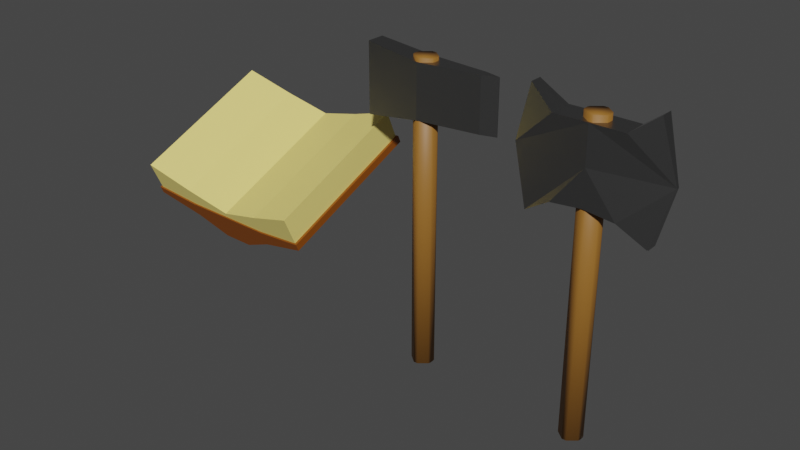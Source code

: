 # Source: axe.blend  (saved by Blender 3.5.10; exported with 4.5.12 LTS)
import bpy
from mathutils import Matrix  # noqa: F401  (used for matrix-valued properties, if any)

bpy.ops.wm.read_factory_settings(use_empty=True)
scene = bpy.context.scene
scene.name = 'Scene'

# ---- collections
col_collection = bpy.data.collections.new('Collection'); scene.collection.children.link(col_collection)

# ---- materials (node trees are filled in below, after node groups)
mat_metal = bpy.data.materials.new('metal ')
mat_metal.use_transparent_shadow = False
mat_handle = bpy.data.materials.new('handle')
mat_handle.use_transparent_shadow = False
mat_cover = bpy.data.materials.new('cover')
mat_cover.use_transparent_shadow = False
mat_pages = bpy.data.materials.new('pages')
mat_pages.use_transparent_shadow = False

# ---- material node trees
mat_metal.use_nodes = True; mat_metal.node_tree.nodes.clear()
_N = mat_metal.node_tree.nodes; _L = mat_metal.node_tree.links
n0 = _N.new('ShaderNodeOutputMaterial'); n0.name = 'Material Output'; n0.location = (300, 300)
n1 = _N.new('ShaderNodeBsdfPrincipled'); n1.name = 'Principled BSDF'; n1.location = (17, 303)
n1.distribution = 'GGX'
n1.subsurface_method = 'RANDOM_WALK_SKIN'
n1.inputs[0].default_value = (0.3209, 0.3209, 0.3209, 1.0)
n1.inputs[1].default_value = 1.0
n1.inputs[2].default_value = 0.3436
n1.inputs[3].default_value = 1.45
n1.inputs[27].default_value = (0.0, 0.0, 0.0, 1.0)
n1.inputs[28].default_value = 1.0
_L.new(n1.outputs[0], n0.inputs[0])
n0.is_active_output = True
mat_handle.use_nodes = True; mat_handle.node_tree.nodes.clear()
_N = mat_handle.node_tree.nodes; _L = mat_handle.node_tree.links
n0 = _N.new('ShaderNodeBsdfPrincipled'); n0.name = 'Principled BSDF'; n0.location = (10, 300)
n0.distribution = 'GGX'
n0.subsurface_method = 'RANDOM_WALK_SKIN'
n0.inputs[0].default_value = (0.2989, 0.1306, 0.02201, 1.0)
n0.inputs[3].default_value = 1.45
n0.inputs[27].default_value = (0.0, 0.0, 0.0, 1.0)
n0.inputs[28].default_value = 1.0
n1 = _N.new('ShaderNodeOutputMaterial'); n1.name = 'Material Output'; n1.location = (300, 300)
_L.new(n0.outputs[0], n1.inputs[0])
n1.is_active_output = True
mat_cover.use_nodes = True; mat_cover.node_tree.nodes.clear()
_N = mat_cover.node_tree.nodes; _L = mat_cover.node_tree.links
n0 = _N.new('ShaderNodeBsdfPrincipled'); n0.name = 'Principled BSDF'; n0.location = (10, 300)
n0.distribution = 'GGX'
n0.subsurface_method = 'RANDOM_WALK_SKIN'
n0.inputs[0].default_value = (0.2585, 0.06879, 0.002874, 1.0)
n0.inputs[3].default_value = 1.45
n0.inputs[27].default_value = (0.0, 0.0, 0.0, 1.0)
n0.inputs[28].default_value = 1.0
n1 = _N.new('ShaderNodeOutputMaterial'); n1.name = 'Material Output'; n1.location = (300, 300)
_L.new(n0.outputs[0], n1.inputs[0])
n1.is_active_output = True
mat_pages.use_nodes = True; mat_pages.node_tree.nodes.clear()
_N = mat_pages.node_tree.nodes; _L = mat_pages.node_tree.links
n0 = _N.new('ShaderNodeBsdfPrincipled'); n0.name = 'Principled BSDF'; n0.location = (10, 300)
n0.distribution = 'GGX'
n0.subsurface_method = 'RANDOM_WALK_SKIN'
n0.inputs[0].default_value = (0.9446, 0.7779, 0.223, 1.0)
n0.inputs[3].default_value = 1.45
n0.inputs[27].default_value = (0.0, 0.0, 0.0, 1.0)
n0.inputs[28].default_value = 1.0
n1 = _N.new('ShaderNodeOutputMaterial'); n1.name = 'Material Output'; n1.location = (300, 300)
_L.new(n0.outputs[0], n1.inputs[0])
n1.is_active_output = True

# ---- world
world_world = bpy.data.worlds.new('World'); scene.world = world_world
world_world.use_nodes = True; world_world.node_tree.nodes.clear()
_N = world_world.node_tree.nodes; _L = world_world.node_tree.links
n0 = _N.new('ShaderNodeOutputWorld'); n0.name = 'World Output'; n0.location = (300, 300)
n1 = _N.new('ShaderNodeBackground'); n1.name = 'Background'; n1.location = (10, 300)
n1.inputs[0].default_value = (0.05088, 0.05088, 0.05088, 1.0)
_L.new(n1.outputs[0], n0.inputs[0])
n0.is_active_output = True
world_world.color = (0.05088, 0.05088, 0.05088)
world_world.use_sun_shadow = False
world_world.sun_shadow_jitter_overblur = 0.0

# ---- meshes
me_cube_002 = bpy.data.meshes.new('Cube.002')
me_cube_002.from_pydata([(-1.64, -0.1442, -0.2406), (-1.64, -0.1442, 0.2375), (-1.64, 1.66, -0.2406), (-1.64, 1.66, 0.2375), (-0.1674, 0.08513, -0.3024), (-0.1674, 0.08513, 0.3098), (-0.1674, 1.479, -0.3024), (-0.1674, 1.479, 0.3098), (1.833, 1.479, -0.05631), (1.833, 1.479, -0.04129), (1.833, 0.08513, -0.05631), (1.833, 0.08513, -0.04129), (1.434, 0.08513, 0.07834), (1.434, 0.08513, -0.1567), (1.434, 1.479, -0.1567), (1.434, 1.479, 0.07834)], [], [(0, 1, 3, 2), (2, 3, 7, 6), (4, 6, 14, 13), (4, 5, 1, 0), (2, 6, 4, 0), (7, 3, 1, 5), (15, 12, 11, 9), (8, 9, 11, 10), (5, 4, 13, 12), (6, 7, 15, 14), (7, 5, 12, 15), (14, 15, 9, 8), (13, 14, 8, 10), (12, 13, 10, 11)])
_uv = me_cube_002.uv_layers.new(name='UVMap')
_uv.uv.foreach_set('vector', [0.375, 0.0, 0.625, 0.0, 0.625, 0.25, 0.375, 0.25, 0.375, 0.25, 0.625, 0.25, 0.625, 0.5, 0.375, 0.5, 0.375, 0.75, 0.375, 0.5, 0.375, 0.5, 0.375, 0.75, 0.375, 0.75, 0.625, 0.75, 0.625, 1.0, 0.375, 1.0, 0.125, 0.5, 0.375, 0.5, 0.375, 0.75, 0.125, 0.75, 0.625, 0.5, 0.875, 0.5, 0.875, 0.75, 0.625, 0.75, 0.625, 0.5, 0.625, 0.75, 0.625, 0.75, 0.625, 0.5, 0.375, 0.5, 0.625, 0.5, 0.625, 0.75, 0.375, 0.75, 0.625, 0.75, 0.375, 0.75, 0.375, 0.75, 0.625, 0.75, 0.375, 0.5, 0.625, 0.5, 0.625, 0.5, 0.375, 0.5, 0.625, 0.5, 0.625, 0.75, 0.625, 0.75, 0.625, 0.5, 0.375, 0.5, 0.625, 0.5, 0.625, 0.5, 0.375, 0.5, 0.375, 0.75, 0.375, 0.5, 0.375, 0.5, 0.375, 0.75, 0.625, 0.75, 0.375, 0.75, 0.375, 0.75, 0.625, 0.75])
me_cube_002.materials.append(mat_metal)
me_cube_002.update()
me_cylinder = bpy.data.meshes.new('Cylinder')
me_cylinder.from_pydata([(0.1951, 0.9808, -11.1), (0.1951, 0.9808, 15.88), (0.9239, 0.3827, -11.1), (0.9239, 0.3827, 15.88), (0.9808, 0.1951, -11.1), (0.9808, 0.1951, 15.88), (0.9808, -0.1951, -11.1), (0.9808, -0.1951, 15.88), (0.9239, -0.3827, -11.1), (0.9239, -0.3827, 15.88), (0.1951, -0.9808, -11.1), (0.1951, -0.9808, 15.88), (-0.1951, -0.9808, -11.1), (-0.1951, -0.9808, 15.88), (-0.9239, -0.3827, -11.1), (-0.9239, -0.3827, 15.88), (-0.9808, -0.1951, -11.1), (-0.9808, -0.1951, 15.88), (-0.9808, 0.1951, -11.1), (-0.9808, 0.1951, 15.88), (-0.9239, 0.3827, -11.1), (-0.9239, 0.3827, 15.88), (-0.1951, 0.9808, -11.1), (-0.1951, 0.9808, 15.88)], [], [(2, 3, 5, 4), (6, 7, 9, 8), (16, 17, 19, 18), (0, 22, 23, 1), (14, 15, 17, 16), (4, 5, 7, 6), (12, 10, 11, 13), (18, 19, 21, 20), (0, 1, 3, 2), (12, 14, 16, 18, 20, 22, 0, 2, 4, 6, 8, 10), (10, 8, 9, 11), (12, 13, 15, 14), (20, 21, 23, 22), (1, 23, 21, 19, 17, 15, 13, 11, 9, 7, 5, 3)])
me_cylinder.polygons.foreach_set('use_smooth', [True] * 14)
_uv = me_cylinder.uv_layers.new(name='UVMap')
_uv.uv.foreach_set('vector', [0.8125, 0.5, 0.8125, 1.0, 0.7812, 1.0, 0.7812, 0.5, 0.7188, 0.5, 0.7188, 1.0, 0.6875, 1.0, 0.6875, 0.5, 0.2812, 0.5, 0.2812, 1.0, 0.2188, 1.0, 0.2188, 0.5, 0.9688, 0.5, 0.03125, 0.5, 0.03125, 1.0, 0.9688, 1.0, 0.3125, 0.5, 0.3125, 1.0, 0.2812, 1.0, 0.2812, 0.5, 0.7812, 0.5, 0.7812, 1.0, 0.7188, 1.0, 0.7188, 0.5, 0.4688, 0.5, 0.5312, 0.5, 0.5312, 1.0, 0.4688, 1.0, 0.2188, 0.5, 0.2188, 1.0, 0.1875, 1.0, 0.1875, 0.5, 0.9688, 0.5, 0.9688, 1.0, 0.8125, 1.0, 0.8125, 0.5, 0.4688, 0.5, 0.3125, 0.5, 0.2812, 0.5, 0.2188, 0.5, 0.1875, 0.5, 0.03125, 0.5, 0.9688, 0.5, 0.8125, 0.5, 0.7812, 0.5, 0.7188, 0.5, 0.6875, 0.5, 0.5312, 0.5, 0.5312, 0.5, 0.6875, 0.5, 0.6875, 1.0, 0.5312, 1.0, 0.4688, 0.5, 0.4688, 1.0, 0.3125, 1.0, 0.3125, 0.5, 0.1875, 0.5, 0.1875, 1.0, 0.03125, 1.0, 0.03125, 0.5, 0.9688, 1.0, 0.03125, 1.0, 0.1875, 1.0, 0.2188, 1.0, 0.2812, 1.0, 0.3125, 1.0, 0.4688, 1.0, 0.5312, 1.0, 0.6875, 1.0, 0.7188, 1.0, 0.7812, 1.0, 0.8125, 1.0])
me_cylinder.materials.append(mat_handle)
me_cylinder.update()
me_cylinder_001 = bpy.data.meshes.new('Cylinder.001')
me_cylinder_001.from_pydata([(0.1951, 0.9808, -11.1), (0.1951, 0.9808, 15.88), (0.9239, 0.3827, -11.1), (0.9239, 0.3827, 15.88), (0.9808, 0.1951, -11.1), (0.9808, 0.1951, 15.88), (0.9808, -0.1951, -11.1), (0.9808, -0.1951, 15.88), (0.9239, -0.3827, -11.1), (0.9239, -0.3827, 15.88), (0.1951, -0.9808, -11.1), (0.1951, -0.9808, 15.88), (-0.1951, -0.9808, -11.1), (-0.1951, -0.9808, 15.88), (-0.9239, -0.3827, -11.1), (-0.9239, -0.3827, 15.88), (-0.9808, -0.1951, -11.1), (-0.9808, -0.1951, 15.88), (-0.9808, 0.1951, -11.1), (-0.9808, 0.1951, 15.88), (-0.9239, 0.3827, -11.1), (-0.9239, 0.3827, 15.88), (-0.1951, 0.9808, -11.1), (-0.1951, 0.9808, 15.88)], [], [(2, 3, 5, 4), (6, 7, 9, 8), (16, 17, 19, 18), (0, 22, 23, 1), (14, 15, 17, 16), (4, 5, 7, 6), (12, 10, 11, 13), (18, 19, 21, 20), (0, 1, 3, 2), (12, 14, 16, 18, 20, 22, 0, 2, 4, 6, 8, 10), (10, 8, 9, 11), (12, 13, 15, 14), (20, 21, 23, 22), (1, 23, 21, 19, 17, 15, 13, 11, 9, 7, 5, 3)])
me_cylinder_001.polygons.foreach_set('use_smooth', [True] * 14)
_uv = me_cylinder_001.uv_layers.new(name='UVMap')
_uv.uv.foreach_set('vector', [0.8125, 0.5, 0.8125, 1.0, 0.7812, 1.0, 0.7812, 0.5, 0.7188, 0.5, 0.7188, 1.0, 0.6875, 1.0, 0.6875, 0.5, 0.2812, 0.5, 0.2812, 1.0, 0.2188, 1.0, 0.2188, 0.5, 0.9688, 0.5, 0.03125, 0.5, 0.03125, 1.0, 0.9688, 1.0, 0.3125, 0.5, 0.3125, 1.0, 0.2812, 1.0, 0.2812, 0.5, 0.7812, 0.5, 0.7812, 1.0, 0.7188, 1.0, 0.7188, 0.5, 0.4688, 0.5, 0.5312, 0.5, 0.5312, 1.0, 0.4688, 1.0, 0.2188, 0.5, 0.2188, 1.0, 0.1875, 1.0, 0.1875, 0.5, 0.9688, 0.5, 0.9688, 1.0, 0.8125, 1.0, 0.8125, 0.5, 0.4688, 0.5, 0.3125, 0.5, 0.2812, 0.5, 0.2188, 0.5, 0.1875, 0.5, 0.03125, 0.5, 0.9688, 0.5, 0.8125, 0.5, 0.7812, 0.5, 0.7188, 0.5, 0.6875, 0.5, 0.5312, 0.5, 0.5312, 0.5, 0.6875, 0.5, 0.6875, 1.0, 0.5312, 1.0, 0.4688, 0.5, 0.4688, 1.0, 0.3125, 1.0, 0.3125, 0.5, 0.1875, 0.5, 0.1875, 1.0, 0.03125, 1.0, 0.03125, 0.5, 0.9688, 1.0, 0.03125, 1.0, 0.1875, 1.0, 0.2188, 1.0, 0.2812, 1.0, 0.3125, 1.0, 0.4688, 1.0, 0.5312, 1.0, 0.6875, 1.0, 0.7188, 1.0, 0.7812, 1.0, 0.8125, 1.0])
me_cylinder_001.materials.append(mat_handle)
me_cylinder_001.update()
me_cube_004 = bpy.data.meshes.new('Cube.004')
me_cube_004.from_pydata([(-1.247, -0.1581, -1.0), (-1.247, -0.1581, 1.0), (-1.247, 0.1598, -1.0), (-1.247, 0.1598, 1.0), (0.0, -0.1617, 0.6718), (-0.6636, -0.3243, -0.6881), (-0.7219, 0.326, 0.6674), (-1.247, -0.1617, 1.0), (-1.247, 0.000841, -1.0), (-1.587, -0.02916, 0.0), (-1.247, 0.000841, 1.0), (-1.587, 0.04181, 0.0), (0.0, 0.326, -0.6314), (0.0, 0.326, 0.6718), (-1.247, 0.1634, -1.0), (-0.7219, -0.3243, 0.6674), (-0.6636, 0.326, -0.6881), (-1.247, 0.1634, 1.0), (0.0, -0.3243, -0.6314), (0.0, -0.3243, 0.6718), (0.0, 0.000841, 0.6718), (0.0, 0.000841, -0.6314), (0.0, -0.3243, 0.0), (-1.247, -0.1617, -1.0), (0.0, 0.326, 0.0), (-1.587, 0.000841, 0.0), (0.0, 0.1634, 0.6718), (-0.7219, 0.000841, 0.6674), (0.0, -0.1617, -0.6314), (0.0, 0.1634, -0.6314), (-0.6636, 0.000841, -0.6881), (-0.6636, 0.1634, -0.6881), (-0.6636, -0.1617, -0.6881), (-0.7219, 0.1634, 0.6674), (-0.7219, -0.1617, 0.6674)], [], [(25, 10, 17, 3, 11), (27, 10, 7, 34), (20, 27, 34, 4), (22, 19, 15, 1, 9), (4, 34, 15, 19), (34, 7, 1, 15), (6, 3, 17, 33), (13, 6, 33, 26), (33, 17, 10, 27), (32, 28, 18, 5), (31, 29, 21, 30), (26, 33, 27, 20), (18, 22, 9, 0, 5), (30, 21, 28, 32), (8, 30, 32, 23), (23, 32, 5, 0), (16, 12, 29, 31), (2, 16, 31, 14), (14, 31, 30, 8), (2, 11, 24, 12, 16), (11, 3, 6, 13, 24), (8, 25, 11, 2, 14), (0, 9, 25, 8, 23), (9, 1, 7, 10, 25)])
_uv = me_cube_004.uv_layers.new(name='UVMap')
_uv.uv.foreach_set('vector', [0.5, 0.125, 0.625, 0.125, 0.625, 0.1875, 0.625, 0.25, 0.5, 0.25, 0.8125, 0.625, 0.875, 0.625, 0.875, 0.6875, 0.8125, 0.6875, 0.75, 0.625, 0.8125, 0.625, 0.8125, 0.6875, 0.75, 0.6875, 0.5, 0.875, 0.625, 0.875, 0.625, 0.9375, 0.625, 1.0, 0.5, 1.0, 0.75, 0.6875, 0.8125, 0.6875, 0.8125, 0.75, 0.75, 0.75, 0.8125, 0.6875, 0.875, 0.6875, 0.875, 0.75, 0.8125, 0.75, 0.8125, 0.5, 0.875, 0.5, 0.875, 0.5625, 0.8125, 0.5625, 0.75, 0.5, 0.8125, 0.5, 0.8125, 0.5625, 0.75, 0.5625, 0.8125, 0.5625, 0.875, 0.5625, 0.875, 0.625, 0.8125, 0.625, 0.1875, 0.6875, 0.25, 0.6875, 0.25, 0.75, 0.1875, 0.75, 0.1875, 0.5625, 0.25, 0.5625, 0.25, 0.625, 0.1875, 0.625, 0.75, 0.5625, 0.8125, 0.5625, 0.8125, 0.625, 0.75, 0.625, 0.375, 0.875, 0.5, 0.875, 0.5, 1.0, 0.375, 1.0, 0.375, 0.9375, 0.1875, 0.625, 0.25, 0.625, 0.25, 0.6875, 0.1875, 0.6875, 0.125, 0.625, 0.1875, 0.625, 0.1875, 0.6875, 0.125, 0.6875, 0.125, 0.6875, 0.1875, 0.6875, 0.1875, 0.75, 0.125, 0.75, 0.1875, 0.5, 0.25, 0.5, 0.25, 0.5625, 0.1875, 0.5625, 0.125, 0.5, 0.1875, 0.5, 0.1875, 0.5625, 0.125, 0.5625, 0.125, 0.5625, 0.1875, 0.5625, 0.1875, 0.625, 0.125, 0.625, 0.375, 0.25, 0.5, 0.25, 0.5, 0.375, 0.375, 0.375, 0.375, 0.3125, 0.5, 0.25, 0.625, 0.25, 0.625, 0.3125, 0.625, 0.375, 0.5, 0.375, 0.375, 0.125, 0.5, 0.125, 0.5, 0.25, 0.375, 0.25, 0.375, 0.1875, 0.375, 0.0, 0.5, 0.0, 0.5, 0.125, 0.375, 0.125, 0.375, 0.0625, 0.5, 0.0, 0.625, 0.0, 0.625, 0.0625, 0.625, 0.125, 0.5, 0.125])
me_cube_004.materials.append(mat_metal)
me_cube_004.update()
me_cube_005 = bpy.data.meshes.new('Cube.005')
me_cube_005.from_pydata([(-0.0002416, 1.0, -0.2907), (1.0, 1.0, 0.4649), (1.0, -1.0, 0.4649), (-0.0002416, -1.0, -0.2907), (-0.00179, -2.097e-05, 0.6594), (-0.0002416, -2.83e-06, -0.2907), (-0.0002416, -1.0, 0.3232), (1.0, 0.0, 0.4649), (-0.0002416, 1.0, 0.3232), (0.5, 1.0, 0.1219), (0.5, -1.0, 0.1219), (0.16, -1.0, -0.2907), (0.16, 1.0, -0.2907), (1.0, 1.0, 0.6662), (1.0, -1.0, 0.6662), (-0.0002416, -0.5, -0.2907), (-0.0002416, 0.5, -0.2907), (0.16, 0.0, -0.2907), (0.5, -1.0, 0.3232), (-0.0002416, -1.0, 0.1219), (-0.0002416, -1.0, 0.5245), (1.0, -0.5, 0.4649), (1.0, 0.5, 0.4649), (0.5, 0.0, 0.1219), (1.0, 0.0, 0.6662), (0.5, 1.0, 0.3232), (-0.0002416, 1.0, 0.1219), (-0.0002416, 1.0, 0.5245), (0.5, 1.0, 0.1219), (1.0, 0.5, 0.6662), (0.5, 0.5, 0.1219), (0.5, -0.5, 0.1219), (0.5, -1.0, 0.5245), (0.5, -1.0, 0.1219), (0.16, 0.5, -0.2907), (0.16, -0.5, -0.2907), (1.0, -0.5, 0.6662), (0.5, 1.0, 0.5245), (0.4755, 0.9829, 1.009), (0.9755, 0.9829, 1.451), (0.9755, -0.4914, 1.451), (0.9755, -0.9829, 1.451), (0.9755, 0.4914, 1.451), (0.9755, 8.173e-09, 1.451), (0.4755, -0.9829, 1.009), (0.0001219, -0.9826, 0.6592), (0.0001219, -0.4911, 0.6592), (0.0001219, 0.4917, 0.6592), (0.4755, 8.173e-09, 1.009), (0.0001219, 0.9831, 0.6592), (0.9755, 0.9829, 0.6662), (0.9755, -0.9829, 0.6662), (0.0001219, -0.9826, 0.5243), (0.9755, 8.173e-09, 0.6662), (0.0001219, 0.9831, 0.5243), (0.9755, 0.4914, 0.6662), (0.4755, -0.9829, 0.5245), (0.4755, 0.4914, 1.009), (0.4755, -0.4914, 1.009), (0.9755, -0.4914, 0.6662), (0.4755, 0.9829, 0.5245)], [], [(32, 14, 51, 56), (36, 24, 53, 59), (33, 18, 6, 19), (20, 32, 56, 52), (31, 21, 2, 10), (30, 22, 7, 23), (28, 1, 9), (10, 33, 11), (0, 26, 28, 12), (26, 8, 25, 28), (22, 29, 24, 7), (1, 13, 29, 22), (14, 36, 59, 51), (9, 1, 22, 30), (23, 7, 21, 31), (18, 32, 20, 6), (2, 14, 32, 18), (11, 33, 19, 3), (10, 18, 33), (16, 34, 17, 5), (0, 12, 34, 16), (29, 13, 50, 55), (24, 29, 55, 53), (37, 27, 54, 60), (15, 35, 11, 3), (5, 17, 35, 15), (21, 36, 14, 2), (7, 24, 36, 21), (13, 37, 60, 50), (25, 37, 13, 1), (8, 27, 37, 25), (60, 38, 39, 50), (59, 40, 41, 51), (58, 46, 45, 44), (56, 44, 45, 52), (55, 42, 43, 53), (50, 39, 42, 55), (51, 41, 44, 56), (42, 57, 48, 43), (39, 38, 57, 42), (38, 49, 47, 57), (40, 58, 44, 41), (43, 48, 58, 40), (53, 43, 40, 59), (54, 49, 38, 60), (28, 25, 1), (12, 28, 9), (11, 35, 31, 10), (10, 2, 18), (17, 34, 30, 23), (46, 58, 48), (35, 17, 23, 31), (48, 57, 47, 46), (34, 12, 9, 30)])
me_cube_005.polygons.foreach_set('material_index', [0, 0, 0, 0, 0, 0, 0, 0, 0, 0, 0, 0, 0, 0, 0, 0, 0, 0, 0, 0, 0, 0, 0, 0, 0, 0, 0, 0, 0, 0, 0, 1, 1, 1, 1, 1, 1, 1, 1, 1, 1, 1, 1, 1, 1, 0, 0, 0, 0, 0, 1, 0, 1, 0])
_uv = me_cube_005.uv_layers.new(name='UVMap')
_uv.uv.foreach_set('vector', [0.5625, 0.8125, 0.5625, 0.75, 0.5625, 0.75, 0.5625, 0.8125, 0.5625, 0.6875, 0.5625, 0.625, 0.5625, 0.625, 0.5625, 0.6875, 0.4375, 0.8125, 0.5, 0.8125, 0.5, 0.875, 0.4375, 0.875, 0.5625, 0.875, 0.5625, 0.8125, 0.5625, 0.8125, 0.5625, 0.875, 0.4375, 0.6875, 0.5, 0.6875, 0.5, 0.75, 0.4375, 0.75, 0.4375, 0.5625, 0.5, 0.5625, 0.5, 0.625, 0.4375, 0.625, 0.4375, 0.4375, 0.5, 0.5, 0.4375, 0.5, 0.4375, 0.75, 0.4375, 0.8125, 0.3125, 0.75, 0.375, 0.375, 0.4375, 0.375, 0.4375, 0.4375, 0.375, 0.4375, 0.4375, 0.375, 0.5, 0.375, 0.5, 0.4375, 0.4375, 0.4375, 0.5, 0.5625, 0.5625, 0.5625, 0.5625, 0.625, 0.5, 0.625, 0.5, 0.5, 0.5625, 0.5, 0.5625, 0.5625, 0.5, 0.5625, 0.5625, 0.75, 0.5625, 0.6875, 0.5625, 0.6875, 0.5625, 0.75, 0.4375, 0.5, 0.5, 0.5, 0.5, 0.5625, 0.4375, 0.5625, 0.4375, 0.625, 0.5, 0.625, 0.5, 0.6875, 0.4375, 0.6875, 0.5, 0.8125, 0.5625, 0.8125, 0.5625, 0.875, 0.5, 0.875, 0.5, 0.75, 0.5625, 0.75, 0.5625, 0.8125, 0.5, 0.8125, 0.375, 0.8125, 0.4375, 0.8125, 0.4375, 0.875, 0.375, 0.875, 0.4375, 0.75, 0.5, 0.8125, 0.4375, 0.8125, 0.25, 0.5625, 0.3125, 0.5625, 0.3125, 0.625, 0.25, 0.625, 0.25, 0.5, 0.3125, 0.5, 0.3125, 0.5625, 0.25, 0.5625, 0.5625, 0.5625, 0.5625, 0.5, 0.5625, 0.5, 0.5625, 0.5625, 0.5625, 0.625, 0.5625, 0.5625, 0.5625, 0.5625, 0.5625, 0.625, 0.5625, 0.4375, 0.5625, 0.375, 0.5625, 0.375, 0.5625, 0.4375, 0.25, 0.6875, 0.3125, 0.6875, 0.3125, 0.75, 0.25, 0.75, 0.25, 0.625, 0.3125, 0.625, 0.3125, 0.6875, 0.25, 0.6875, 0.5, 0.6875, 0.5625, 0.6875, 0.5625, 0.75, 0.5, 0.75, 0.5, 0.625, 0.5625, 0.625, 0.5625, 0.6875, 0.5, 0.6875, 0.5625, 0.5, 0.5625, 0.4375, 0.5625, 0.4375, 0.5625, 0.5, 0.5, 0.4375, 0.5625, 0.4375, 0.5625, 0.5, 0.5, 0.5, 0.5, 0.375, 0.5625, 0.375, 0.5625, 0.4375, 0.5, 0.4375, 0.5625, 0.4375, 0.625, 0.4375, 0.625, 0.5, 0.5625, 0.5, 0.5625, 0.6875, 0.625, 0.6875, 0.625, 0.75, 0.5625, 0.75, 0.6875, 0.6875, 0.75, 0.6875, 0.75, 0.75, 0.6875, 0.75, 0.5625, 0.8125, 0.625, 0.8125, 0.625, 0.875, 0.5625, 0.875, 0.5625, 0.5625, 0.625, 0.5625, 0.625, 0.625, 0.5625, 0.625, 0.5625, 0.5, 0.625, 0.5, 0.625, 0.5625, 0.5625, 0.5625, 0.5625, 0.75, 0.625, 0.75, 0.625, 0.8125, 0.5625, 0.8125, 0.625, 0.5625, 0.6875, 0.5625, 0.6875, 0.625, 0.625, 0.625, 0.625, 0.5, 0.6875, 0.5, 0.6875, 0.5625, 0.625, 0.5625, 0.6875, 0.5, 0.75, 0.5, 0.75, 0.5625, 0.6875, 0.5625, 0.625, 0.6875, 0.6875, 0.6875, 0.6875, 0.75, 0.625, 0.75, 0.625, 0.625, 0.6875, 0.625, 0.6875, 0.6875, 0.625, 0.6875, 0.5625, 0.625, 0.625, 0.625, 0.625, 0.6875, 0.5625, 0.6875, 0.5625, 0.375, 0.625, 0.375, 0.625, 0.4375, 0.5625, 0.4375, 0.4375, 0.4375, 0.5, 0.4375, 0.5, 0.5, 0.375, 0.4375, 0.4375, 0.4375, 0.4375, 0.5, 0.3125, 0.75, 0.3125, 0.6875, 0.4375, 0.6875, 0.4375, 0.75, 0.4375, 0.75, 0.5, 0.75, 0.5, 0.8125, 0.3125, 0.625, 0.3125, 0.5625, 0.4375, 0.5625, 0.4375, 0.625, 0.75, 0.6875, 0.6875, 0.6875, 0.6875, 0.625, 0.3125, 0.6875, 0.3125, 0.625, 0.4375, 0.625, 0.4375, 0.6875, 0.6875, 0.625, 0.6875, 0.5625, 0.75, 0.5625, 0.75, 0.6875, 0.3125, 0.5625, 0.375, 0.4375, 0.4375, 0.5, 0.4375, 0.5625])
me_cube_005.materials.append(mat_cover)
me_cube_005.materials.append(mat_pages)
me_cube_005.update()

# ---- objects
ob_cube = bpy.data.objects.new('Cube', me_cube_002)
ob_cylinder = bpy.data.objects.new('Cylinder', me_cylinder)
ob_cylinder_001 = bpy.data.objects.new('Cylinder.001', me_cylinder_001)
ob_cube_001 = bpy.data.objects.new('Cube.001', me_cube_004)
ob_cube_002 = bpy.data.objects.new('Cube.002', me_cube_005)

# ---- transforms, parenting, visibility, modifiers, constraints
ob_cube.location = (2.208, -3.134, 2.835)
ob_cube.rotation_euler = (1.571, -0.0, 0.0)
ob_cube.scale = (0.2064, 0.2064, 0.2064)
ob_cylinder.location = (2.178, -3.134, 2.176)
ob_cylinder.scale = (0.06193, 0.06193, 0.06193)
ob_cylinder_001.location = (3.097, -3.134, 2.13)
ob_cylinder_001.scale = (0.06193, 0.06193, 0.06193)
ob_cube_001.location = (3.094, -3.136, 2.875)
ob_cube_001.scale = (0.2499, 0.2064, 0.3064)
_m = ob_cube_001.modifiers.new('Mirror', 'MIRROR')
ob_cube_002.location = (1.29, -3.217, 2.29)
ob_cube_002.rotation_euler = (0.4083, -0.0, -0.01032)
ob_cube_002.scale = (0.5161, 0.4172, 0.2064)
_m = ob_cube_002.modifiers.new('Mirror', 'MIRROR')

# ---- collection membership
col_collection.objects.link(ob_cube)
col_collection.objects.link(ob_cylinder)
col_collection.objects.link(ob_cylinder_001)
col_collection.objects.link(ob_cube_001)
col_collection.objects.link(ob_cube_002)

# ---- scene / render settings (as saved in the file)
scene.frame_start = 1; scene.frame_end = 250; scene.frame_set(1)
scene.render.engine = 'BLENDER_EEVEE_NEXT'
scene.cycles.sampling_pattern = 'TABULATED_SOBOL'
scene.view_settings.view_transform = 'Filmic'
bpy.context.view_layer.update()

# ---- added for rendering (the .blend has no active camera and no usable light): camera, sun
cam_auto = bpy.data.cameras.new('AutoCamera')
cam_auto.lens = 50.0
cam_auto.sensor_width = 36.0
cam_auto.clip_end = 1000.0
ob_auto_camera = bpy.data.objects.new('AutoCamera', cam_auto)
scene.collection.objects.link(ob_auto_camera)
ob_auto_camera.location = (5.23606, -6.99205, 4.79773)
ob_auto_camera.rotation_euler = (1.09748, -7.21219e-08, 0.694738)
scene.camera = ob_auto_camera
light_auto_sun = bpy.data.lights.new('AutoSun', 'SUN')
light_auto_sun.energy = 3.0
light_auto_sun.angle = 0.0523599
ob_auto_sun = bpy.data.objects.new('AutoSun', light_auto_sun)
scene.collection.objects.link(ob_auto_sun)
ob_auto_sun.rotation_euler = (0.872665, 0.174533, 0.523599)
bpy.context.view_layer.update()
